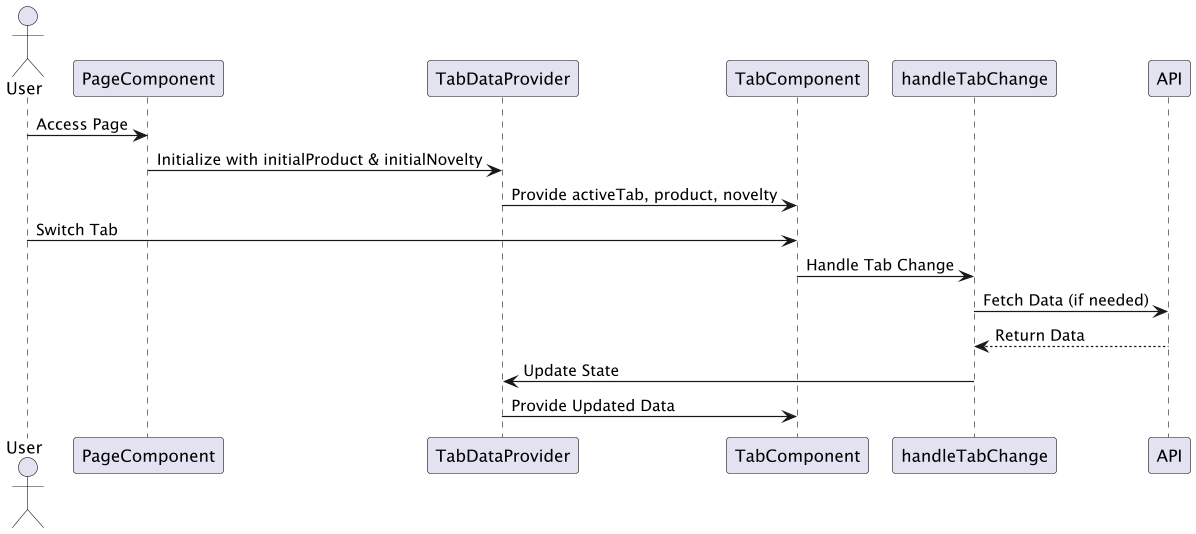

The diagram above was rendered by PlantUML. Its source (embedded in the PNG):
@startuml
actor User as U
participant PageComponent
participant TabDataProvider
participant TabComponent
participant handleTabChange
participant API

U -> PageComponent: Access Page
PageComponent -> TabDataProvider: Initialize with initialProduct & initialNovelty
TabDataProvider -> TabComponent: Provide activeTab, product, novelty
U -> TabComponent: Switch Tab
TabComponent -> handleTabChange: Handle Tab Change
handleTabChange -> API: Fetch Data (if needed)
API --> handleTabChange: Return Data
handleTabChange -> TabDataProvider: Update State
TabDataProvider -> TabComponent: Provide Updated Data
@enduml